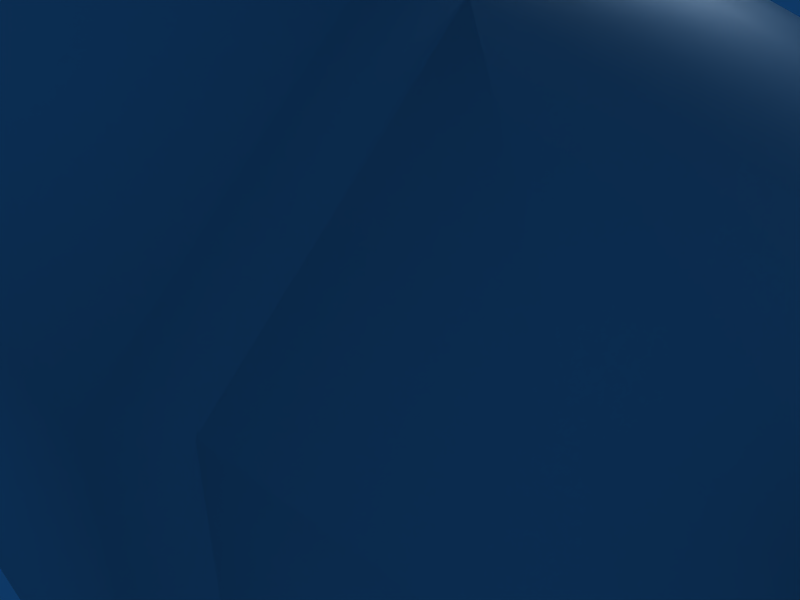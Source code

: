 # Source: smartgun.blend  (saved by Blender 2.49.0; exported with 4.5.12 LTS)
import bpy
from mathutils import Matrix  # noqa: F401  (used for matrix-valued properties, if any)

bpy.ops.wm.read_factory_settings(use_empty=True)
scene = bpy.context.scene
scene.name = 'Scene'

# ---- collections
col_collection_1 = bpy.data.collections.new('Collection 1'); scene.collection.children.link(col_collection_1)

# ---- world
world_world = bpy.data.worlds.new('World'); scene.world = world_world
world_world.color = (0.05656, 0.2208, 0.4)
world_world.use_sun_shadow = False
world_world.sun_shadow_jitter_overblur = 0.0
world_world.cycles.sampling_method = 'MANUAL'
world_world.cycles.sample_map_resolution = 256

# ---- cameras
cam_camera = bpy.data.cameras.new('Camera')
cam_camera.passepartout_alpha = 0.2
cam_camera.clip_end = 100.0
cam_camera.lens = 35.0
cam_camera.ortho_scale = 7.314
cam_camera.show_passepartout = False
cam_camera.show_safe_areas = True
cam_camera.dof.focus_distance = 0.0
cam_camera.dof.aperture_fstop = 128.0

# ---- lights
light_spot = bpy.data.lights.new('Spot', 'POINT')
light_spot.transmission_factor = 0.0
light_spot.cutoff_distance = 30.0
light_spot.energy = 100.0
light_spot.shadow_buffer_clip_start = 1.001
light_spot.shadow_soft_size = 1.0
light_spot.shadow_maximum_resolution = 0.006
light_spot.use_absolute_resolution = True
light_spot.cycles.use_multiple_importance_sampling = False

# ---- meshes
me_cylinder = bpy.data.meshes.new('Cylinder')
me_cylinder.from_pydata([(-3.365, 5.147, 2.43), (-3.365, 5.145, -1.882), (-3.365, 2.093, -4.93), (-3.365, -2.219, -4.928), (-3.365, -5.267, -1.877), (-3.365, -5.265, 2.436), (-3.365, -2.214, 5.484), (-3.365, 2.099, 5.481), (3.123, 5.147, 2.43), (3.123, 5.145, -1.882), (3.123, 2.093, -4.93), (3.123, -2.219, -4.928), (3.123, -5.267, -1.877), (3.123, -5.265, 2.436), (3.123, -2.214, 5.484), (3.123, 2.099, 5.481), (-7.774, 3.602, -1.242), (-7.774, 3.603, 1.792), (-7.774, 1.455, -3.386), (-7.774, -1.579, -3.385), (-7.774, -3.723, -1.238), (-7.774, -3.722, 1.796), (-7.774, -1.575, 3.94), (-7.774, 1.459, 3.938), (-8.053, 2.886, 1.495), (-8.053, 2.885, -0.9449), (-8.053, 1.158, -2.67), (-8.053, -1.282, -2.668), (-8.053, -3.006, -0.9418), (-8.053, -3.005, 1.498), (-8.053, -1.279, 3.223), (-8.053, 1.162, 3.222), (-10.37, 2.495, 1.334), (-10.37, 2.494, -0.7828), (-10.37, 0.9968, -2.279), (-10.37, -1.12, -2.277), (-10.37, -2.615, -0.7801), (-10.37, -2.614, 1.336), (-10.37, -1.117, 2.832), (-10.37, 0.9995, 2.831), (-12.99, 1.155, 0.7127), (-12.49, 1.154, -0.1602), (-12.14, 0.4425, -0.7772), (-12.14, -0.564, -0.7767), (-12.49, -1.275, -0.1591), (-12.99, -1.275, 0.7138), (-13.35, -0.5627, 1.331), (-13.34, 0.4438, 1.33), (-14.6, 1.155, -1.441), (-13.52, 0.4425, -1.998), (-13.52, -0.564, -1.998), (-14.6, -1.275, -1.44), (-15.68, -0.5627, -0.8831), (-15.68, 0.4438, -0.8834), (-15.06, 0.7719, -4.179), (-14.23, 0.2841, -4.223), (-14.23, -0.4052, -4.223), (-15.06, -0.8921, -4.179), (-15.89, -0.4043, -4.135), (-15.89, 0.285, -4.135), (3.355, 4.463, -1.6), (3.355, 4.465, 2.148), (3.355, 1.812, -4.249), (3.355, -1.937, -4.247), (3.355, -4.585, -1.595), (3.355, -4.583, 2.153), (3.355, -1.932, 4.802), (3.355, 1.816, 4.8), (6.604, 3.812, -1.711), (6.604, 3.814, 1.498), (6.604, 1.542, -4.247), (6.604, -1.667, -4.246), (6.604, -3.934, -1.707), (6.604, -3.933, 1.502), (6.604, -1.662, 3.501), (6.604, 1.546, 3.5), (10.87, 3.812, -1.979), (10.87, 3.814, 1.229), (10.87, 1.542, -4.247), (10.87, -1.667, -4.246), (10.87, -3.934, -1.975), (10.87, -3.933, 1.233), (10.87, -1.662, 3.501), (10.87, 1.546, 3.5), (14.91, 3.218, -1.733), (15.58, 3.219, 1.045), (14.91, 1.296, -3.652), (14.91, -1.42, -3.651), (14.91, -3.339, -1.729), (15.58, -3.338, 1.049), (16.47, -1.416, 2.751), (16.47, 1.3, 2.75), (-5.734, 1.459, 6.005), (-5.734, -1.575, 6.007), (-3.552, 2.099, 6.017), (-3.552, -2.213, 6.019), (-3.365, 5.695, 0.2964), (-2.576, 6.957, 0.2736), (3.123, 6.957, 0.2736), (3.123, 6.071, -1.435), (3.123, 6.118, 1.982), (-2.576, 6.071, -1.435), (-2.576, 6.118, 1.982), (10.87, 3.813, -0.3751), (10.87, 3.814, 0.4271), (10.87, 3.813, -1.177), (10.87, 5.313, 0.4271), (10.87, 4.62, 1.229), (10.87, 5.514, -0.3751), (10.87, 5.312, -1.177), (10.87, 4.618, -1.979), (3.123, 6.728, 1.117), (3.123, 6.704, -0.5919), (-2.576, 6.728, 1.117), (-2.576, 6.704, -0.5919), (6.603, 5.457, 1.498), (6.603, 6.2, 0.6957), (6.603, 6.481, -0.1065), (6.603, 5.102, -1.711), (6.603, 6.199, -0.9087), (-3.86, 4.253, 2.11), (-3.86, 1.89, 4.475), (-7.279, 3.056, 1.615), (-7.279, 1.393, 3.279), (8.912, 1.022, 4.265), (8.595, 1.022, 3.5), (10.76, 1.022, 3.5), (10.44, 1.022, 4.265), (9.677, 1.022, 4.582), (8.912, 1.243, 4.265), (8.595, 1.243, 3.5), (10.76, 1.243, 3.5), (10.44, 1.243, 4.265), (9.677, 1.243, 4.582), (9.677, 1.022, 3.5), (9.677, 1.243, 3.5), (9.697, 1.407, 3.534), (9.697, 0.8577, 3.534), (9.697, 1.407, 4.369), (10.29, 1.407, 4.124), (8.862, 1.407, 3.534), (9.107, 1.407, 4.124), (9.697, 0.8577, 4.369), (10.29, 0.8577, 4.124), (8.862, 0.8577, 3.534), (9.107, 0.8577, 4.124), (7.515, 0.8577, 3.975), (6.972, 0.8577, 3.534), (7.515, 1.407, 3.975), (6.972, 1.407, 3.534), (9.412, 1.407, 5.494), (8.869, 1.407, 5.936), (9.412, 0.8577, 5.494), (8.869, 0.8577, 5.936), (2.604, 0.8577, 6.085), (2.849, 0.8577, 5.494), (1.423, 0.8577, 6.085), (2.014, 0.8577, 6.329), (2.604, 1.407, 6.085), (2.849, 1.407, 5.494), (1.423, 1.407, 6.085), (2.014, 1.407, 6.329), (2.014, 0.8577, 5.494), (2.014, 1.407, 5.494), (1.999, 1.243, 5.474), (1.999, 1.022, 5.474), (1.999, 1.243, 6.556), (2.764, 1.243, 6.239), (3.081, 1.243, 5.474), (0.917, 1.243, 5.474), (1.234, 1.243, 6.239), (1.999, 1.022, 6.556), (2.764, 1.022, 6.239), (3.081, 1.022, 5.474), (0.917, 1.022, 5.474), (1.234, 1.022, 6.239), (9.173, 1.318, 5.558), (8.907, 1.318, 5.756), (7.396, 1.318, 3.782), (7.662, 1.318, 3.584), (9.173, 0.9865, 5.558), (8.907, 0.9865, 5.756), (7.396, 0.9865, 3.782), (7.662, 0.9865, 3.584), (7.662, -1.363, 3.584), (7.396, -1.363, 3.782), (8.907, -1.363, 5.756), (9.173, -1.363, 5.558), (7.662, -1.032, 3.584), (7.396, -1.032, 3.782), (8.907, -1.032, 5.756), (9.173, -1.032, 5.558), (1.234, -1.328, 6.239), (0.917, -1.328, 5.474), (3.081, -1.328, 5.474), (2.764, -1.328, 6.239), (1.999, -1.328, 6.556), (1.234, -1.107, 6.239), (0.917, -1.107, 5.474), (3.081, -1.107, 5.474), (2.764, -1.107, 6.239), (1.999, -1.107, 6.556), (1.999, -1.328, 5.474), (1.999, -1.107, 5.474), (2.014, -0.9428, 5.494), (2.014, -1.492, 5.494), (2.014, -0.9428, 6.329), (1.423, -0.9428, 6.085), (2.849, -0.9428, 5.494), (2.604, -0.9428, 6.085), (2.014, -1.492, 6.329), (1.423, -1.492, 6.085), (2.849, -1.492, 5.494), (2.604, -1.492, 6.085), (8.869, -1.492, 5.936), (9.412, -1.492, 5.494), (8.869, -0.9428, 5.936), (9.412, -0.9428, 5.494), (6.972, -0.9428, 3.534), (7.515, -0.9428, 3.975), (6.972, -1.492, 3.534), (7.515, -1.492, 3.975), (9.107, -1.492, 4.124), (8.862, -1.492, 3.534), (10.29, -1.492, 4.124), (9.697, -1.492, 4.369), (9.107, -0.9428, 4.124), (8.862, -0.9428, 3.534), (10.29, -0.9428, 4.124), (9.697, -0.9428, 4.369), (9.697, -1.492, 3.534), (9.697, -0.9428, 3.534), (9.677, -1.107, 3.5), (9.677, -1.328, 3.5), (9.677, -1.107, 4.582), (10.44, -1.107, 4.265), (10.76, -1.107, 3.5), (8.595, -1.107, 3.5), (8.912, -1.107, 4.265), (9.677, -1.328, 4.582), (10.44, -1.328, 4.265), (10.76, -1.328, 3.5), (8.595, -1.328, 3.5), (8.912, -1.328, 4.265), (-14.39, 0.7719, -6.569), (-13.69, 0.2841, -6.114), (-13.69, -0.4052, -6.114), (-14.39, -0.8921, -6.569), (-15.09, -0.4043, -7.024), (-15.09, 0.285, -7.024), (-12.62, 0.4213, -7.804), (-12.38, 0.1391, -7.387), (-12.38, -0.2598, -7.387), (-12.62, -0.5415, -7.804), (-12.86, -0.2593, -8.221), (-12.86, 0.1396, -8.221), (10.48, 0.8422, 1.266), (10.71, 1.236, 0.8721), (10.48, 1.629, 0.4786), (9.926, 1.792, 0.3156), (9.369, 1.629, 0.4786), (9.139, 1.236, 0.8721), (9.369, 0.8422, 1.266), (9.926, 0.6792, 1.429), (10.48, 3.008, 3.431), (10.71, 3.401, 3.037), (10.48, 3.795, 2.644), (9.926, 3.958, 2.481), (9.369, 3.795, 2.644), (9.139, 3.401, 3.037), (9.369, 3.008, 3.431), (9.926, 2.845, 3.594), (10.32, 3.123, 3.316), (10.48, 3.401, 3.037), (10.32, 3.68, 2.759), (9.926, 3.795, 2.644), (9.532, 3.68, 2.759), (9.369, 3.401, 3.037), (9.532, 3.123, 3.316), (9.926, 3.007, 3.431), (10.32, 0.9808, 1.174), (10.48, 1.259, 0.8957), (10.32, 1.538, 0.6172), (9.926, 1.653, 0.5018), (9.532, 1.538, 0.6172), (9.369, 1.259, 0.8957), (9.532, 0.9808, 1.174), (9.926, 0.8654, 1.29), (7.67, 0.8654, 1.29), (7.276, 0.9808, 1.174), (7.113, 1.259, 0.8957), (7.276, 1.538, 0.6172), (7.67, 1.653, 0.5018), (8.064, 1.538, 0.6172), (8.227, 1.259, 0.8957), (8.064, 0.9808, 1.174), (7.67, 3.007, 3.431), (7.276, 3.123, 3.316), (7.113, 3.401, 3.037), (7.276, 3.68, 2.759), (7.67, 3.795, 2.644), (8.064, 3.68, 2.759), (8.227, 3.401, 3.037), (8.064, 3.123, 3.316), (7.67, 2.845, 3.594), (7.114, 3.008, 3.431), (6.883, 3.401, 3.037), (7.114, 3.795, 2.644), (7.67, 3.958, 2.481), (8.227, 3.795, 2.644), (8.457, 3.401, 3.037), (8.227, 3.008, 3.431), (7.67, 0.6792, 1.429), (7.114, 0.8422, 1.266), (6.883, 1.236, 0.8721), (7.114, 1.629, 0.4786), (7.67, 1.792, 0.3156), (8.227, 1.629, 0.4786), (8.457, 1.236, 0.8721), (8.227, 0.8422, 1.266), (8.227, -0.9946, 1.266), (8.457, -1.388, 0.8721), (8.227, -1.782, 0.4786), (7.67, -1.945, 0.3156), (7.114, -1.782, 0.4786), (6.883, -1.388, 0.8721), (7.114, -0.9946, 1.266), (7.67, -0.8316, 1.429), (8.227, -3.16, 3.431), (8.457, -3.554, 3.037), (8.227, -3.947, 2.644), (7.67, -4.11, 2.481), (7.114, -3.947, 2.644), (6.883, -3.554, 3.037), (7.114, -3.16, 3.431), (7.67, -2.997, 3.594), (8.064, -3.275, 3.316), (8.227, -3.554, 3.037), (8.064, -3.832, 2.759), (7.67, -3.947, 2.644), (7.276, -3.832, 2.759), (7.113, -3.554, 3.037), (7.276, -3.275, 3.316), (7.67, -3.16, 3.431), (8.064, -1.133, 1.174), (8.227, -1.412, 0.8957), (8.064, -1.69, 0.6172), (7.67, -1.806, 0.5018), (7.276, -1.69, 0.6172), (7.113, -1.412, 0.8957), (7.276, -1.133, 1.174), (7.67, -1.018, 1.29), (9.926, -1.018, 1.29), (9.532, -1.133, 1.174), (9.369, -1.412, 0.8957), (9.532, -1.69, 0.6172), (9.926, -1.806, 0.5018), (10.32, -1.69, 0.6172), (10.48, -1.412, 0.8957), (10.32, -1.133, 1.174), (9.926, -3.16, 3.431), (9.532, -3.275, 3.316), (9.369, -3.554, 3.037), (9.532, -3.832, 2.759), (9.926, -3.947, 2.644), (10.32, -3.832, 2.759), (10.48, -3.554, 3.037), (10.32, -3.275, 3.316), (9.926, -2.997, 3.594), (9.369, -3.16, 3.431), (9.139, -3.554, 3.037), (9.369, -3.947, 2.644), (9.926, -4.11, 2.481), (10.48, -3.947, 2.644), (10.71, -3.554, 3.037), (10.48, -3.16, 3.431), (9.926, -0.8316, 1.429), (9.369, -0.9946, 1.266), (9.139, -1.388, 0.8721), (9.369, -1.782, 0.4786), (9.926, -1.945, 0.3156), (10.48, -1.782, 0.4786), (10.71, -1.388, 0.8721), (10.48, -0.9946, 1.266), (15.01, 2.649, -1.501), (15.56, 2.651, 0.7955), (15.01, 1.061, -3.088), (15.01, -1.184, -3.087), (15.01, -2.771, -1.498), (15.56, -2.77, 0.7981), (16.3, -1.181, 2.206), (16.3, 1.064, 2.205), (11.91, 2.651, 0.7955), (11.36, 2.649, -1.501), (11.36, 1.061, -3.088), (11.36, -1.184, -3.087), (11.36, -2.771, -1.498), (11.92, -2.77, 0.7981), (12.65, -1.181, 2.206), (12.65, 1.064, 2.205), (-5.945, -1.261, 5.793), (-5.945, 1.146, 5.792), (-7.563, 1.145, 4.152), (-7.563, -1.262, 4.153), (-7.284, -1.124, 4.089), (-7.284, 1.007, 4.088), (-5.851, 1.007, 5.54), (-5.851, -1.123, 5.541)], [], [(1, 9, 10, 2), (2, 10, 11, 3), (3, 11, 12, 4), (4, 12, 13, 5), (5, 13, 14, 6), (6, 14, 15, 7), (8, 0, 7, 15), (1, 2, 18, 16), (2, 3, 19, 18), (3, 4, 20, 19), (4, 5, 21, 20), (5, 6, 22, 21), (17, 16, 25, 24), (16, 18, 26, 25), (18, 19, 27, 26), (19, 20, 28, 27), (20, 21, 29, 28), (21, 22, 30, 29), (22, 23, 31, 30), (24, 25, 33, 32), (25, 26, 34, 33), (26, 27, 35, 34), (27, 28, 36, 35), (28, 29, 37, 36), (29, 30, 38, 37), (30, 31, 39, 38), (31, 24, 32, 39), (32, 33, 41, 40), (33, 34, 42, 41), (34, 35, 43, 42), (35, 36, 44, 43), (36, 37, 45, 44), (37, 38, 46, 45), (38, 39, 47, 46), (39, 32, 40, 47), (40, 41, 48), (41, 42, 49, 48), (42, 43, 50, 49), (43, 44, 51, 50), (44, 45, 51), (45, 46, 52, 51), (46, 47, 53, 52), (47, 40, 48, 53), (48, 49, 55, 54), (49, 50, 56, 55), (50, 51, 57, 56), (51, 52, 58, 57), (52, 53, 59, 58), (53, 48, 54, 59), (10, 9, 60, 62), (11, 10, 62, 63), (12, 11, 63, 64), (13, 12, 64, 65), (14, 13, 65, 66), (15, 14, 66, 67), (8, 15, 67, 61), (62, 60, 68, 70), (63, 62, 70, 71), (64, 63, 71, 72), (65, 64, 72, 73), (66, 65, 73, 74), (67, 66, 74, 75), (61, 67, 75, 69), (70, 68, 76, 78), (71, 70, 78, 79), (72, 71, 79, 80), (73, 72, 80, 81), (74, 73, 81, 82), (75, 74, 82, 83), (69, 75, 83, 77), (78, 76, 84, 86), (79, 78, 86, 87), (80, 79, 87, 88), (81, 80, 88, 89), (82, 81, 89, 90), (83, 82, 90, 91), (77, 83, 91, 85), (7, 23, 92, 94), (22, 6, 95, 93), (6, 7, 94, 95), (95, 94, 92, 93), (96, 16, 17), (0, 96, 17), (96, 1, 16), (0, 8, 100, 102), (9, 1, 101, 99), (103, 85, 84), (103, 104, 85), (104, 77, 85), (76, 105, 84), (105, 103, 84), (77, 104, 106, 107), (104, 103, 108, 106), (105, 76, 110, 109), (103, 105, 109, 108), (96, 0, 113), (113, 0, 102), (113, 97, 96), (114, 1, 96), (97, 114, 96), (114, 101, 1), (107, 106, 116, 115), (106, 108, 117, 116), (109, 110, 118, 119), (108, 109, 119, 117), (98, 111, 116, 117), (98, 117, 119, 112), (99, 112, 119, 118), (100, 115, 116, 111), (9, 99, 60), (60, 99, 118, 68), (68, 118, 110, 76), (8, 61, 100), (61, 69, 115, 100), (69, 77, 107, 115), (7, 0, 120, 121), (0, 17, 122, 120), (23, 7, 121, 123), (120, 122, 123, 121), (17, 24, 122), (23, 123, 31), (24, 31, 123, 122), (134, 124, 125), (135, 130, 129), (134, 126, 127), (135, 132, 131), (134, 127, 128), (135, 133, 132), (134, 128, 124), (135, 129, 133), (124, 129, 130, 125), (126, 131, 132, 127), (127, 132, 133, 128), (128, 133, 129, 124), (142, 138, 141, 145), (143, 139, 138, 142), (136, 141, 138), (137, 142, 145), (136, 138, 139), (137, 143, 142), (136, 140, 141), (137, 145, 144), (144, 145, 146, 147), (141, 140, 149, 148), (140, 144, 147, 149), (145, 141, 148, 146), (146, 148, 149, 147), (136, 139, 143, 137), (140, 136, 137, 144), (159, 155, 162, 163), (163, 162, 156, 160), (153, 152, 150, 151), (154, 153, 151, 158), (159, 150, 152, 155), (158, 151, 150, 159), (155, 152, 153, 154), (162, 155, 154), (163, 158, 159), (162, 157, 156), (163, 160, 161), (162, 154, 157), (163, 161, 158), (156, 157, 161, 160), (157, 154, 158, 161), (171, 166, 170, 175), (172, 167, 166, 171), (173, 168, 167, 172), (175, 170, 169, 174), (164, 170, 166), (165, 171, 175), (164, 166, 167), (165, 172, 171), (164, 167, 168), (165, 173, 172), (164, 169, 170), (165, 175, 174), (178, 177, 176, 179), (180, 181, 182, 183), (176, 177, 181, 180), (177, 178, 182, 181), (178, 179, 183, 182), (179, 176, 180, 183), (188, 191, 187, 184), (189, 188, 184, 185), (190, 189, 185, 186), (191, 190, 186, 187), (187, 186, 185, 184), (189, 190, 191, 188), (202, 192, 193), (203, 198, 197), (202, 194, 195), (203, 200, 199), (202, 195, 196), (203, 201, 200), (202, 196, 192), (203, 197, 201), (192, 197, 198, 193), (194, 199, 200, 195), (195, 200, 201, 196), (196, 201, 197, 192), (210, 213, 209, 206), (211, 210, 206, 207), (204, 206, 209), (205, 213, 210), (204, 207, 206), (205, 210, 211), (204, 209, 208), (205, 212, 213), (212, 215, 214, 213), (209, 216, 217, 208), (208, 217, 215, 212), (213, 214, 216, 209), (214, 215, 217, 216), (204, 205, 211, 207), (208, 212, 205, 204), (227, 231, 230, 223), (231, 228, 224, 230), (221, 219, 218, 220), (222, 226, 219, 221), (227, 223, 220, 218), (226, 227, 218, 219), (223, 222, 221, 220), (230, 222, 223), (231, 227, 226), (230, 224, 225), (231, 229, 228), (230, 225, 222), (231, 226, 229), (224, 228, 229, 225), (225, 229, 226, 222), (239, 234, 238, 243), (240, 235, 234, 239), (241, 236, 235, 240), (243, 238, 237, 242), (232, 238, 234), (233, 239, 243), (232, 234, 235), (233, 240, 239), (232, 235, 236), (233, 241, 240), (232, 237, 238), (233, 243, 242), (54, 55, 245, 244), (55, 56, 246, 245), (57, 58, 248, 247), (58, 59, 249, 248), (59, 54, 244, 249), (56, 57, 247, 246), (244, 245, 251, 250), (245, 246, 252, 251), (247, 248, 254, 253), (248, 249, 255, 254), (249, 244, 250, 255), (246, 247, 253, 252), (251, 252, 254, 255), (250, 251, 255), (252, 253, 254), (256, 257, 265, 264), (257, 258, 266, 265), (258, 259, 267, 266), (259, 260, 268, 267), (260, 261, 269, 268), (261, 262, 270, 269), (262, 263, 271, 270), (263, 256, 264, 271), (265, 273, 272, 264), (266, 274, 273, 265), (267, 275, 274, 266), (268, 276, 275, 267), (269, 277, 276, 268), (270, 278, 277, 269), (271, 279, 278, 270), (264, 272, 279, 271), (273, 281, 280, 272), (274, 282, 281, 273), (275, 283, 282, 274), (276, 284, 283, 275), (277, 285, 284, 276), (278, 286, 285, 277), (279, 287, 286, 278), (272, 280, 287, 279), (303, 295, 288, 296), (296, 288, 289, 297), (297, 289, 290, 298), (298, 290, 291, 299), (299, 291, 292, 300), (300, 292, 293, 301), (301, 293, 294, 302), (302, 294, 295, 303), (311, 303, 296, 304), (304, 296, 297, 305), (305, 297, 298, 306), (306, 298, 299, 307), (307, 299, 300, 308), (308, 300, 301, 309), (309, 301, 302, 310), (310, 302, 303, 311), (312, 319, 311, 304), (313, 312, 304, 305), (314, 313, 305, 306), (315, 314, 306, 307), (316, 315, 307, 308), (317, 316, 308, 309), (318, 317, 309, 310), (319, 318, 310, 311), (320, 328, 329, 321), (321, 329, 330, 322), (322, 330, 331, 323), (323, 331, 332, 324), (324, 332, 333, 325), (325, 333, 334, 326), (326, 334, 335, 327), (327, 335, 328, 320), (329, 328, 336, 337), (330, 329, 337, 338), (331, 330, 338, 339), (332, 331, 339, 340), (333, 332, 340, 341), (334, 333, 341, 342), (335, 334, 342, 343), (328, 335, 343, 336), (337, 336, 344, 345), (338, 337, 345, 346), (339, 338, 346, 347), (340, 339, 347, 348), (341, 340, 348, 349), (342, 341, 349, 350), (343, 342, 350, 351), (336, 343, 351, 344), (367, 360, 352, 359), (360, 361, 353, 352), (361, 362, 354, 353), (362, 363, 355, 354), (363, 364, 356, 355), (364, 365, 357, 356), (365, 366, 358, 357), (366, 367, 359, 358), (375, 368, 360, 367), (368, 369, 361, 360), (369, 370, 362, 361), (370, 371, 363, 362), (371, 372, 364, 363), (372, 373, 365, 364), (373, 374, 366, 365), (374, 375, 367, 366), (376, 368, 375, 383), (377, 369, 368, 376), (378, 370, 369, 377), (379, 371, 370, 378), (380, 372, 371, 379), (381, 373, 372, 380), (382, 374, 373, 381), (383, 375, 374, 382), (84, 85, 385, 384), (86, 84, 384, 386), (87, 86, 386, 387), (88, 87, 387, 388), (89, 88, 388, 389), (90, 89, 389, 390), (91, 90, 390, 391), (85, 91, 391, 385), (384, 385, 392, 393), (386, 384, 393, 394), (387, 386, 394, 395), (388, 387, 395, 396), (389, 388, 396, 397), (390, 389, 397, 398), (391, 390, 398, 399), (385, 391, 399, 392), (393, 398, 397, 394), (392, 399, 398, 393), (394, 397, 396, 395), (92, 23, 402, 401), (93, 92, 401, 400), (22, 93, 400, 403), (23, 22, 403, 402), (402, 403, 404, 405), (403, 400, 407, 404), (400, 401, 406, 407), (401, 402, 405, 406), (405, 404, 407, 406), (100, 111, 113, 102), (97, 113, 111, 98), (97, 98, 112, 114), (99, 101, 114, 112)])
me_cylinder.polygons.foreach_set('use_smooth', [True] * 385)
_uv = me_cylinder.uv_layers.new(name='UVTex')
_uv.uv.foreach_set('vector', [0.5658, 0.9698, 0.4768, 0.9742, 0.4768, 0.9148, 0.5658, 0.9119, 0.5658, 0.9119, 0.4768, 0.9148, 0.4768, 0.8537, 0.5658, 0.8569, 0.5658, 0.8569, 0.4768, 0.8537, 0.4768, 0.7917, 0.5658, 0.7998, 0.008016, 0.9747, 0.008016, 0.8028, 0.1224, 0.8028, 0.1224, 0.9747, 0.1224, 0.9747, 0.1224, 0.8028, 0.2368, 0.8028, 0.2368, 0.9747, 0.2368, 0.9747, 0.2368, 0.8028, 0.3512, 0.8028, 0.3512, 0.9747, 0.4655, 0.8028, 0.4655, 0.9747, 0.3512, 0.9747, 0.3512, 0.8028, 0.5658, 0.9698, 0.5658, 0.9119, 0.6293, 0.907, 0.6293, 0.9502, 0.5658, 0.9119, 0.5658, 0.8569, 0.6293, 0.864, 0.6293, 0.907, 0.5658, 0.8569, 0.5658, 0.7998, 0.6293, 0.8219, 0.6293, 0.864, 0.572, 0.07399, 0.5817, 0.1446, 0.5038, 0.1446, 0.497, 0.09492, 0.5817, 0.1446, 0.572, 0.2152, 0.497, 0.1943, 0.5038, 0.1446, 0.7519, 0.7671, 0.7085, 0.7089, 0.7275, 0.7036, 0.7624, 0.7504, 0.7085, 0.7089, 0.7155, 0.6366, 0.7332, 0.6454, 0.7275, 0.7036, 0.7155, 0.6366, 0.7693, 0.5878, 0.7764, 0.6062, 0.7332, 0.6454, 0.7693, 0.5878, 0.8419, 0.5878, 0.8348, 0.6062, 0.7764, 0.6062, 0.8419, 0.5878, 0.8957, 0.6366, 0.8781, 0.6454, 0.8348, 0.6062, 0.8957, 0.6366, 0.9027, 0.7089, 0.8837, 0.7036, 0.8781, 0.6454, 0.9027, 0.7089, 0.8594, 0.7671, 0.8489, 0.7504, 0.8837, 0.7036, 0.6737, 0.1757, 0.6012, 0.1362, 0.6441, 0.06889, 0.703, 0.1043, 0.1413, 0.03449, 0.2639, 0.007568, 0.272, 0.1171, 0.1792, 0.1488, 0.2639, 0.007568, 0.3832, 0.01625, 0.361, 0.1196, 0.272, 0.1171, 0.3832, 0.01625, 0.4919, 0.05218, 0.45, 0.1546, 0.361, 0.1196, 0.9902, 0.1395, 0.9155, 0.1778, 0.8887, 0.1065, 0.9469, 0.07123, 0.9155, 0.1778, 0.836, 0.1972, 0.8272, 0.124, 0.8887, 0.1065, 0.836, 0.1972, 0.7545, 0.1972, 0.7639, 0.1229, 0.8272, 0.124, 0.7545, 0.1972, 0.6737, 0.1757, 0.703, 0.1043, 0.7639, 0.1229, 0.703, 0.1043, 0.6441, 0.06889, 0.7116, 0.01011, 0.7457, 0.01665, 0.1792, 0.1488, 0.272, 0.1171, 0.2899, 0.2258, 0.25, 0.2562, 0.272, 0.1171, 0.361, 0.1196, 0.3397, 0.2252, 0.2899, 0.2258, 0.361, 0.1196, 0.45, 0.1546, 0.3772, 0.2562, 0.3397, 0.2252, 0.9469, 0.07123, 0.8887, 0.1065, 0.8477, 0.01858, 0.8814, 0.01271, 0.8887, 0.1065, 0.8272, 0.124, 0.8138, 0.01728, 0.8477, 0.01858, 0.8272, 0.124, 0.7639, 0.1229, 0.7799, 0.01626, 0.8138, 0.01728, 0.7639, 0.1229, 0.703, 0.1043, 0.7457, 0.01665, 0.7799, 0.01626, 0.5494, 0.5647, 0.5376, 0.5441, 0.5874, 0.5138, 0.5376, 0.5441, 0.5293, 0.5295, 0.5619, 0.5007, 0.5874, 0.5138, 0.7141, 0.5727, 0.6807, 0.5727, 0.6807, 0.5116, 0.7141, 0.5116, 0.5293, 0.5295, 0.5376, 0.5441, 0.5874, 0.5139, 0.5619, 0.5007, 0.5376, 0.5441, 0.5495, 0.5647, 0.5874, 0.5139, 0.5495, 0.5647, 0.5578, 0.5793, 0.6129, 0.527, 0.5874, 0.5139, 0.6625, 0.58, 0.6391, 0.58, 0.6391, 0.5053, 0.6625, 0.5053, 0.5578, 0.5793, 0.5494, 0.5647, 0.5874, 0.5138, 0.6128, 0.527, 0.5874, 0.5138, 0.5619, 0.5007, 0.5787, 0.4482, 0.5983, 0.4492, 0.7141, 0.5116, 0.6807, 0.5116, 0.686, 0.4341, 0.7088, 0.4341, 0.5619, 0.5007, 0.5874, 0.5139, 0.5983, 0.4492, 0.5787, 0.4482, 0.5874, 0.5139, 0.6129, 0.527, 0.6179, 0.4502, 0.5983, 0.4492, 0.6625, 0.5053, 0.6391, 0.5053, 0.6428, 0.4295, 0.6588, 0.4295, 0.6128, 0.527, 0.5874, 0.5138, 0.5983, 0.4492, 0.6179, 0.4502, 0.8278, 0.9926, 0.7671, 0.9444, 0.7791, 0.9374, 0.8319, 0.9794, 0.9051, 0.9868, 0.8278, 0.9926, 0.8319, 0.9794, 0.8991, 0.9742, 0.9578, 0.9299, 0.9051, 0.9868, 0.8991, 0.9742, 0.9449, 0.9248, 0.9578, 0.8523, 0.9578, 0.9299, 0.9449, 0.9248, 0.9449, 0.8574, 0.9051, 0.7955, 0.9578, 0.8523, 0.9449, 0.8574, 0.8991, 0.808, 0.8278, 0.7896, 0.9051, 0.7955, 0.8991, 0.808, 0.8319, 0.8029, 0.7671, 0.8378, 0.8278, 0.7896, 0.8319, 0.8029, 0.7791, 0.8448, 0.07044, 0.7368, 0.01679, 0.7368, 0.02562, 0.6901, 0.07425, 0.6901, 0.1244, 0.7368, 0.07044, 0.7368, 0.07425, 0.6901, 0.1204, 0.6901, 0.1783, 0.7368, 0.1244, 0.7368, 0.1204, 0.6901, 0.1693, 0.6901, 0.9594, 0.4439, 0.9432, 0.5065, 0.8871, 0.4952, 0.8987, 0.4378, 0.9694, 0.3794, 0.9594, 0.4439, 0.8987, 0.4378, 0.9033, 0.3797, 0.9676, 0.314, 0.9694, 0.3794, 0.9033, 0.3797, 0.9039, 0.3175, 0.9539, 0.2515, 0.9676, 0.314, 0.9039, 0.3175, 0.897, 0.2623, 0.07425, 0.6901, 0.02562, 0.6901, 0.03016, 0.6295, 0.07515, 0.6295, 0.1204, 0.6901, 0.07425, 0.6901, 0.07515, 0.6295, 0.1192, 0.6295, 0.1693, 0.6901, 0.1204, 0.6901, 0.1192, 0.6295, 0.1644, 0.6295, 0.8987, 0.4378, 0.8871, 0.4952, 0.8114, 0.4877, 0.8208, 0.4321, 0.9033, 0.3797, 0.8987, 0.4378, 0.8208, 0.4321, 0.8257, 0.3767, 0.9039, 0.3175, 0.9033, 0.3797, 0.8257, 0.3767, 0.8254, 0.3211, 0.897, 0.2623, 0.9039, 0.3175, 0.8254, 0.3211, 0.8205, 0.2649, 0.07515, 0.6295, 0.03016, 0.6295, 0.03795, 0.5714, 0.0766, 0.5714, 0.1192, 0.6295, 0.07515, 0.6295, 0.0766, 0.5714, 0.1159, 0.5714, 0.1644, 0.6295, 0.1192, 0.6295, 0.1159, 0.5714, 0.1554, 0.5714, 0.8208, 0.4321, 0.8114, 0.4877, 0.7413, 0.4707, 0.7386, 0.4201, 0.8257, 0.3767, 0.8208, 0.4321, 0.7386, 0.4201, 0.7269, 0.3735, 0.8254, 0.3211, 0.8257, 0.3767, 0.7269, 0.3735, 0.7266, 0.3254, 0.8205, 0.2649, 0.8254, 0.3211, 0.7266, 0.3254, 0.7377, 0.2784, 0.8129, 0.8404, 0.8989, 0.8357, 0.8531, 0.8624, 0.8132, 0.8508, 0.8989, 0.9446, 0.8129, 0.9399, 0.8132, 0.9296, 0.8531, 0.9179, 0.7125, 0.7962, 0.631, 0.7962, 0.631, 0.7855, 0.7125, 0.7855, 0.8132, 0.9296, 0.8132, 0.8508, 0.8531, 0.8624, 0.8531, 0.9179, 0.7609, 0.6824, 0.8609, 0.6509, 0.8609, 0.713, 0.7654, 0.7273, 0.7609, 0.6824, 0.8609, 0.713, 0.7609, 0.6824, 0.7654, 0.6366, 0.8609, 0.6509, 0.6316, 0.7632, 0.4494, 0.7632, 0.4494, 0.7332, 0.6094, 0.7332, 0.4494, 0.595, 0.6316, 0.595, 0.6094, 0.6239, 0.4494, 0.6239, 0.8149, 0.2371, 0.7377, 0.2784, 0.7394, 0.2279, 0.8149, 0.2371, 0.8177, 0.251, 0.7377, 0.2784, 0.8177, 0.251, 0.8205, 0.2649, 0.7377, 0.2784, 0.8092, 0.2093, 0.812, 0.2232, 0.7394, 0.2279, 0.812, 0.2232, 0.8149, 0.2371, 0.7394, 0.2279, 0.1946, 0.7275, 0.1944, 0.7017, 0.2426, 0.7013, 0.2205, 0.7273, 0.1944, 0.7017, 0.1941, 0.6758, 0.2489, 0.6754, 0.2426, 0.7013, 0.1939, 0.65, 0.1937, 0.6242, 0.2196, 0.624, 0.2422, 0.6496, 0.1941, 0.6758, 0.1939, 0.65, 0.2422, 0.6496, 0.2489, 0.6754, 0.6865, 0.6796, 0.7041, 0.7612, 0.6375, 0.7111, 0.6375, 0.7111, 0.7041, 0.7612, 0.6559, 0.7467, 0.6375, 0.7111, 0.6301, 0.6788, 0.6865, 0.6796, 0.6382, 0.6456, 0.7041, 0.5964, 0.6865, 0.6796, 0.6301, 0.6788, 0.6382, 0.6456, 0.6865, 0.6796, 0.6382, 0.6456, 0.6571, 0.6104, 0.7041, 0.5964, 0.2657, 0.7212, 0.2657, 0.6975, 0.3619, 0.6971, 0.3619, 0.7217, 0.2657, 0.6975, 0.2657, 0.6789, 0.3619, 0.678, 0.3619, 0.6971, 0.2657, 0.6603, 0.2657, 0.637, 0.3619, 0.6294, 0.3619, 0.6598, 0.2657, 0.6789, 0.2657, 0.6603, 0.3619, 0.6598, 0.3619, 0.678, 0.4361, 0.6794, 0.4361, 0.6991, 0.3619, 0.6971, 0.3619, 0.678, 0.4361, 0.6794, 0.3619, 0.678, 0.3619, 0.6598, 0.4361, 0.6596, 0.4361, 0.6355, 0.4361, 0.6596, 0.3619, 0.6598, 0.3619, 0.6294, 0.4361, 0.723, 0.3619, 0.7217, 0.3619, 0.6971, 0.4361, 0.6991, 0.7671, 0.9444, 0.7498, 0.938, 0.7791, 0.9374, 0.4361, 0.5998, 0.4361, 0.6355, 0.3619, 0.6294, 0.3619, 0.5993, 0.3619, 0.5993, 0.3619, 0.6294, 0.2657, 0.637, 0.2657, 0.6191, 0.7671, 0.8378, 0.7791, 0.8448, 0.749, 0.8442, 0.4361, 0.7576, 0.3619, 0.757, 0.3619, 0.7217, 0.4361, 0.723, 0.3619, 0.757, 0.2657, 0.739, 0.2657, 0.7212, 0.3619, 0.7217, 0.735, 0.5839, 0.735, 0.4807, 0.7587, 0.4904, 0.7587, 0.5704, 0.9452, 0.8024, 0.9456, 0.6596, 0.9237, 0.6672, 0.9237, 0.7779, 0.9456, 0.6596, 0.9452, 0.8024, 0.9237, 0.7779, 0.9237, 0.6672, 0.7587, 0.4904, 0.8454, 0.5023, 0.8454, 0.5586, 0.7587, 0.5704, 0.9456, 0.6596, 0.9277, 0.6432, 0.9237, 0.6672, 0.9456, 0.6596, 0.9237, 0.6672, 0.9277, 0.6432, 0.8645, 0.5031, 0.8645, 0.5615, 0.8454, 0.5586, 0.8454, 0.5023, 0.4635, 0.3582, 0.498, 0.3926, 0.5122, 0.3582, 0.4635, 0.3582, 0.5122, 0.3582, 0.498, 0.3926, 0.4635, 0.3582, 0.4149, 0.3582, 0.4291, 0.3926, 0.4635, 0.3582, 0.4291, 0.3926, 0.4149, 0.3582, 0.4635, 0.3582, 0.4291, 0.3926, 0.4635, 0.4069, 0.4635, 0.3582, 0.4635, 0.4069, 0.4291, 0.3926, 0.4635, 0.3582, 0.4635, 0.4069, 0.498, 0.3926, 0.4635, 0.3582, 0.498, 0.3926, 0.4635, 0.4069, 0.3225, 0.2811, 0.3225, 0.2671, 0.3757, 0.267, 0.3757, 0.2811, 0.1628, 0.2811, 0.1628, 0.2671, 0.2156, 0.2671, 0.2156, 0.2811, 0.2156, 0.2811, 0.2156, 0.2671, 0.2693, 0.2671, 0.2693, 0.2811, 0.2693, 0.2811, 0.2693, 0.2671, 0.3225, 0.2671, 0.3225, 0.2811, 0.2813, 0.474, 0.2813, 0.455, 0.3035, 0.455, 0.3035, 0.474, 0.2591, 0.474, 0.2591, 0.455, 0.2813, 0.455, 0.2813, 0.474, 0.4726, 0.2963, 0.4992, 0.3229, 0.4726, 0.3339, 0.4726, 0.2963, 0.4726, 0.3339, 0.4992, 0.3229, 0.4726, 0.2963, 0.4726, 0.3339, 0.4461, 0.3229, 0.4726, 0.2963, 0.4461, 0.3229, 0.4726, 0.3339, 0.4726, 0.2963, 0.5102, 0.2963, 0.4992, 0.3229, 0.4726, 0.2963, 0.4992, 0.3229, 0.5102, 0.2963, 0.5102, 0.2963, 0.4992, 0.3229, 0.5708, 0.3162, 0.5953, 0.2963, 0.4992, 0.3229, 0.5102, 0.2963, 0.5953, 0.2963, 0.5708, 0.3162, 0.4488, 0.4774, 0.4488, 0.4611, 0.5048, 0.4611, 0.5048, 0.4774, 0.3035, 0.474, 0.3035, 0.455, 0.359, 0.455, 0.359, 0.474, 0.359, 0.474, 0.359, 0.455, 0.3832, 0.455, 0.3832, 0.474, 0.4241, 0.4774, 0.3993, 0.4774, 0.3993, 0.4611, 0.4241, 0.4611, 0.4488, 0.4774, 0.4241, 0.4774, 0.4241, 0.4611, 0.4488, 0.4611, 0.4195, 0.2996, 0.4195, 0.3186, 0.3906, 0.3186, 0.3906, 0.2996, 0.3906, 0.2996, 0.3906, 0.3186, 0.3617, 0.3186, 0.3617, 0.2996, 0.1723, 0.3189, 0.1481, 0.3189, 0.1481, 0.2999, 0.1723, 0.2999, 0.3175, 0.3186, 0.1723, 0.3189, 0.1723, 0.2999, 0.3175, 0.2996, 0.67, 0.2568, 0.4309, 0.2568, 0.4316, 0.2282, 0.6711, 0.2279, 0.6788, 0.2826, 0.4506, 0.2772, 0.4308, 0.2611, 0.6699, 0.2611, 0.6699, 0.2611, 0.4308, 0.2611, 0.4506, 0.2772, 0.6788, 0.2826, 0.7003, 0.2611, 0.6699, 0.2611, 0.6788, 0.2826, 0.7003, 0.2611, 0.6788, 0.2826, 0.6699, 0.2611, 0.7003, 0.2611, 0.7003, 0.2916, 0.7218, 0.2826, 0.7003, 0.2611, 0.7218, 0.2826, 0.7003, 0.2916, 0.7003, 0.2611, 0.6788, 0.2826, 0.7003, 0.2916, 0.7003, 0.2611, 0.7003, 0.2916, 0.6788, 0.2826, 0.3617, 0.3186, 0.3396, 0.3186, 0.3396, 0.2996, 0.3617, 0.2996, 0.3396, 0.3186, 0.3175, 0.3186, 0.3175, 0.2996, 0.3396, 0.2996, 0.2693, 0.2811, 0.2693, 0.2671, 0.3225, 0.2671, 0.3225, 0.2811, 0.2156, 0.2811, 0.2156, 0.2671, 0.2693, 0.2671, 0.2693, 0.2811, 0.1628, 0.2811, 0.1628, 0.2671, 0.2156, 0.2671, 0.2156, 0.2811, 0.3225, 0.2811, 0.3225, 0.2671, 0.3757, 0.267, 0.3757, 0.2811, 0.4635, 0.3582, 0.498, 0.3926, 0.4635, 0.4069, 0.4635, 0.3582, 0.4635, 0.4069, 0.498, 0.3926, 0.4635, 0.3582, 0.4635, 0.4069, 0.4291, 0.3926, 0.4635, 0.3582, 0.4291, 0.3926, 0.4635, 0.4069, 0.4635, 0.3582, 0.4291, 0.3926, 0.4149, 0.3582, 0.4635, 0.3582, 0.4149, 0.3582, 0.4291, 0.3926, 0.4635, 0.3582, 0.5122, 0.3582, 0.498, 0.3926, 0.4635, 0.3582, 0.498, 0.3926, 0.5122, 0.3582, 0.1435, 0.1615, 0.03168, 0.161, 0.03155, 0.1461, 0.1434, 0.1466, 0.03155, 0.1461, 0.03168, 0.161, 0.1435, 0.1615, 0.1434, 0.1466, 0.01453, 0.1732, 0.03038, 0.1732, 0.03038, 0.1887, 0.01453, 0.1887, 0.03038, 0.1732, 0.1492, 0.1732, 0.1492, 0.1887, 0.03038, 0.1887, 0.01453, 0.1732, 0.03038, 0.1732, 0.03038, 0.1887, 0.01453, 0.1887, 0.03038, 0.1732, 0.1492, 0.1732, 0.1492, 0.1887, 0.03038, 0.1887, 0.03038, 0.1732, 0.1492, 0.1732, 0.1492, 0.1887, 0.03038, 0.1887, 0.01453, 0.1732, 0.03038, 0.1732, 0.03038, 0.1887, 0.01453, 0.1887, 0.03038, 0.1732, 0.1492, 0.1732, 0.1492, 0.1887, 0.03038, 0.1887, 0.01453, 0.1732, 0.03038, 0.1732, 0.03038, 0.1887, 0.01453, 0.1887, 0.03155, 0.1461, 0.03168, 0.161, 0.1435, 0.1615, 0.1434, 0.1466, 0.1435, 0.1615, 0.03168, 0.161, 0.03155, 0.1461, 0.1434, 0.1466, 0.4635, 0.3582, 0.498, 0.3926, 0.5122, 0.3582, 0.4635, 0.3582, 0.5122, 0.3582, 0.498, 0.3926, 0.4635, 0.3582, 0.4149, 0.3582, 0.4291, 0.3926, 0.4635, 0.3582, 0.4291, 0.3926, 0.4149, 0.3582, 0.4635, 0.3582, 0.4291, 0.3926, 0.4635, 0.4069, 0.4635, 0.3582, 0.4635, 0.4069, 0.4291, 0.3926, 0.4635, 0.3582, 0.4635, 0.4069, 0.498, 0.3926, 0.4635, 0.3582, 0.498, 0.3926, 0.4635, 0.4069, 0.3225, 0.2811, 0.3225, 0.2671, 0.3757, 0.267, 0.3757, 0.2811, 0.1628, 0.2811, 0.1628, 0.2671, 0.2156, 0.2671, 0.2156, 0.2811, 0.2156, 0.2811, 0.2156, 0.2671, 0.2693, 0.2671, 0.2693, 0.2811, 0.2693, 0.2811, 0.2693, 0.2671, 0.3225, 0.2671, 0.3225, 0.2811, 0.3396, 0.3186, 0.3175, 0.3186, 0.3175, 0.2996, 0.3396, 0.2996, 0.3617, 0.3186, 0.3396, 0.3186, 0.3396, 0.2996, 0.3617, 0.2996, 0.7003, 0.2611, 0.7003, 0.2916, 0.6788, 0.2826, 0.7003, 0.2611, 0.6788, 0.2826, 0.7003, 0.2916, 0.7003, 0.2611, 0.7218, 0.2826, 0.7003, 0.2916, 0.7003, 0.2611, 0.7003, 0.2916, 0.7218, 0.2826, 0.7003, 0.2611, 0.6788, 0.2826, 0.6699, 0.2611, 0.7003, 0.2611, 0.6699, 0.2611, 0.6788, 0.2826, 0.6699, 0.2611, 0.4308, 0.2611, 0.4506, 0.2772, 0.6788, 0.2826, 0.6788, 0.2826, 0.4506, 0.2772, 0.4308, 0.2611, 0.6699, 0.2611, 0.6704, 0.2575, 0.4309, 0.259, 0.4324, 0.2278, 0.6715, 0.2278, 0.3175, 0.3186, 0.1723, 0.3189, 0.1723, 0.2999, 0.3175, 0.2996, 0.1723, 0.3189, 0.1481, 0.3189, 0.1481, 0.2999, 0.1723, 0.2999, 0.3906, 0.2996, 0.3906, 0.3186, 0.3617, 0.3186, 0.3617, 0.2996, 0.4195, 0.2996, 0.4195, 0.3186, 0.3906, 0.3186, 0.3906, 0.2996, 0.4488, 0.4774, 0.4241, 0.4774, 0.4241, 0.4611, 0.4488, 0.4611, 0.4241, 0.4774, 0.3993, 0.4774, 0.3993, 0.4611, 0.4241, 0.4611, 0.359, 0.474, 0.359, 0.455, 0.3832, 0.455, 0.3832, 0.474, 0.3035, 0.474, 0.3035, 0.455, 0.359, 0.455, 0.359, 0.474, 0.4488, 0.4774, 0.4488, 0.4611, 0.5048, 0.4611, 0.5048, 0.4774, 0.4992, 0.3229, 0.5102, 0.2963, 0.5953, 0.2963, 0.5708, 0.3162, 0.5102, 0.2963, 0.4992, 0.3229, 0.5708, 0.3162, 0.5953, 0.2963, 0.4726, 0.2963, 0.4992, 0.3229, 0.5102, 0.2963, 0.4726, 0.2963, 0.5102, 0.2963, 0.4992, 0.3229, 0.4726, 0.2963, 0.4461, 0.3229, 0.4726, 0.3339, 0.4726, 0.2963, 0.4726, 0.3339, 0.4461, 0.3229, 0.4726, 0.2963, 0.4726, 0.3339, 0.4992, 0.3229, 0.4726, 0.2963, 0.4992, 0.3229, 0.4726, 0.3339, 0.2591, 0.474, 0.2591, 0.455, 0.2813, 0.455, 0.2813, 0.474, 0.2813, 0.474, 0.2813, 0.455, 0.3035, 0.455, 0.3035, 0.474, 0.2693, 0.2811, 0.2693, 0.2671, 0.3225, 0.2671, 0.3225, 0.2811, 0.2156, 0.2811, 0.2156, 0.2671, 0.2693, 0.2671, 0.2693, 0.2811, 0.1628, 0.2811, 0.1628, 0.2671, 0.2156, 0.2671, 0.2156, 0.2811, 0.3225, 0.2811, 0.3225, 0.2671, 0.3757, 0.267, 0.3757, 0.2811, 0.4635, 0.3582, 0.498, 0.3926, 0.4635, 0.4069, 0.4635, 0.3582, 0.4635, 0.4069, 0.498, 0.3926, 0.4635, 0.3582, 0.4635, 0.4069, 0.4291, 0.3926, 0.4635, 0.3582, 0.4291, 0.3926, 0.4635, 0.4069, 0.4635, 0.3582, 0.4291, 0.3926, 0.4149, 0.3582, 0.4635, 0.3582, 0.4149, 0.3582, 0.4291, 0.3926, 0.4635, 0.3582, 0.5122, 0.3582, 0.498, 0.3926, 0.4635, 0.3582, 0.498, 0.3926, 0.5122, 0.3582, 0.5983, 0.4492, 0.5787, 0.4482, 0.566, 0.4035, 0.5825, 0.3928, 0.7088, 0.4341, 0.686, 0.4341, 0.686, 0.3689, 0.7089, 0.3689, 0.5983, 0.4492, 0.6179, 0.4502, 0.5989, 0.382, 0.5825, 0.3928, 0.6588, 0.4295, 0.6428, 0.4295, 0.6427, 0.3597, 0.6588, 0.3597, 0.6179, 0.4502, 0.5983, 0.4492, 0.5825, 0.3928, 0.5989, 0.382, 0.5787, 0.4482, 0.5983, 0.4492, 0.5825, 0.3928, 0.566, 0.4035, 0.5825, 0.3928, 0.566, 0.4035, 0.535, 0.3735, 0.5406, 0.3636, 0.7089, 0.3689, 0.686, 0.3689, 0.6909, 0.3082, 0.7041, 0.3082, 0.5825, 0.3928, 0.5989, 0.382, 0.5463, 0.3538, 0.5406, 0.3636, 0.6588, 0.3597, 0.6427, 0.3597, 0.6461, 0.3009, 0.6553, 0.3009, 0.5989, 0.382, 0.5825, 0.3928, 0.5406, 0.3636, 0.5463, 0.3538, 0.566, 0.4035, 0.5825, 0.3928, 0.5406, 0.3636, 0.535, 0.3735, 0.5191, 0.4151, 0.5386, 0.4151, 0.5386, 0.4621, 0.5191, 0.4621, 0.5054, 0.4386, 0.5191, 0.4151, 0.5191, 0.4621, 0.5386, 0.4151, 0.5524, 0.4386, 0.5386, 0.4621, 0.04316, 0.3833, 0.01351, 0.3833, 0.01351, 0.2307, 0.04317, 0.2307, 0.1321, 0.3833, 0.1025, 0.3833, 0.1025, 0.2307, 0.1321, 0.2307, 0.1025, 0.3833, 0.07281, 0.3833, 0.07281, 0.2307, 0.1025, 0.2307, 0.07281, 0.3833, 0.04316, 0.3833, 0.04317, 0.2307, 0.07281, 0.2307, 0.04316, 0.3833, 0.01351, 0.3833, 0.01351, 0.2307, 0.04317, 0.2307, 0.1321, 0.3833, 0.1025, 0.3833, 0.1025, 0.2307, 0.1321, 0.2307, 0.1025, 0.3833, 0.07281, 0.3833, 0.07281, 0.2307, 0.1025, 0.2307, 0.07281, 0.3833, 0.04316, 0.3833, 0.04317, 0.2307, 0.07281, 0.2307, 0.152, 0.3632, 0.1664, 0.3693, 0.1664, 0.3983, 0.152, 0.4042, 0.1809, 0.3341, 0.1869, 0.3486, 0.1664, 0.3693, 0.152, 0.3632, 0.2218, 0.3341, 0.2159, 0.3486, 0.1869, 0.3486, 0.1809, 0.3341, 0.2502, 0.3632, 0.2364, 0.3693, 0.2159, 0.3486, 0.2218, 0.3341, 0.2502, 0.4042, 0.2364, 0.3983, 0.2364, 0.3693, 0.2502, 0.3632, 0.2218, 0.4332, 0.2159, 0.4188, 0.2364, 0.3983, 0.2502, 0.4042, 0.1809, 0.4332, 0.1869, 0.4188, 0.2159, 0.4188, 0.2218, 0.4332, 0.152, 0.4042, 0.1664, 0.3983, 0.1869, 0.4188, 0.1809, 0.4332, 0.3198, 0.4434, 0.3198, 0.3368, 0.3348, 0.3368, 0.3348, 0.4434, 0.3647, 0.4434, 0.3647, 0.3368, 0.3797, 0.3368, 0.3797, 0.4434, 0.3498, 0.4434, 0.3498, 0.3368, 0.3647, 0.3368, 0.3647, 0.4434, 0.3348, 0.4434, 0.3348, 0.3368, 0.3498, 0.3368, 0.3498, 0.4434, 0.3198, 0.4434, 0.3198, 0.3368, 0.3348, 0.3368, 0.3348, 0.4434, 0.3647, 0.4434, 0.3647, 0.3368, 0.3797, 0.3368, 0.3797, 0.4434, 0.3498, 0.4434, 0.3498, 0.3368, 0.3647, 0.3368, 0.3647, 0.4434, 0.3348, 0.4434, 0.3348, 0.3368, 0.3498, 0.3368, 0.3498, 0.4434, 0.2746, 0.4434, 0.2746, 0.3368, 0.2897, 0.3368, 0.2897, 0.4434, 0.2897, 0.4434, 0.2897, 0.3368, 0.3048, 0.3368, 0.3048, 0.4434, 0.3048, 0.4434, 0.3048, 0.3368, 0.3198, 0.3368, 0.3198, 0.4434, 0.2596, 0.4434, 0.2596, 0.3368, 0.2746, 0.3368, 0.2746, 0.4434, 0.2746, 0.4434, 0.2746, 0.3368, 0.2897, 0.3368, 0.2897, 0.4434, 0.2897, 0.4434, 0.2897, 0.3368, 0.3048, 0.3368, 0.3048, 0.4434, 0.3048, 0.4434, 0.3048, 0.3368, 0.3198, 0.3368, 0.3198, 0.4434, 0.2596, 0.4434, 0.2596, 0.3368, 0.2746, 0.3368, 0.2746, 0.4434, 0.1809, 0.4332, 0.1869, 0.4188, 0.2159, 0.4188, 0.2218, 0.4332, 0.2218, 0.4332, 0.2159, 0.4188, 0.2364, 0.3983, 0.2502, 0.4042, 0.2502, 0.4042, 0.2364, 0.3983, 0.2364, 0.3693, 0.2502, 0.3632, 0.2502, 0.3632, 0.2364, 0.3693, 0.2159, 0.3486, 0.2218, 0.3341, 0.2218, 0.3341, 0.2159, 0.3486, 0.1869, 0.3486, 0.1809, 0.3341, 0.1809, 0.3341, 0.1869, 0.3486, 0.1664, 0.3693, 0.152, 0.3632, 0.152, 0.3632, 0.1664, 0.3693, 0.1664, 0.3983, 0.152, 0.4042, 0.152, 0.4042, 0.1664, 0.3983, 0.1869, 0.4188, 0.1809, 0.4332, 0.07281, 0.2307, 0.04317, 0.2307, 0.04316, 0.3833, 0.07281, 0.3833, 0.1025, 0.2307, 0.07281, 0.2307, 0.07281, 0.3833, 0.1025, 0.3833, 0.1321, 0.2307, 0.1025, 0.2307, 0.1025, 0.3833, 0.1321, 0.3833, 0.04316, 0.3833, 0.01351, 0.3833, 0.01351, 0.2307, 0.04317, 0.2307, 0.07281, 0.3833, 0.04316, 0.3833, 0.04317, 0.2307, 0.07281, 0.2307, 0.1025, 0.3833, 0.07281, 0.3833, 0.07281, 0.2307, 0.1025, 0.2307, 0.1321, 0.3833, 0.1025, 0.3833, 0.1025, 0.2307, 0.1321, 0.2307, 0.04317, 0.2307, 0.01351, 0.2307, 0.01351, 0.3833, 0.04316, 0.3833, 0.04317, 0.2307, 0.04316, 0.3833, 0.01351, 0.3833, 0.01351, 0.2307, 0.1321, 0.2307, 0.1321, 0.3833, 0.1025, 0.3833, 0.1025, 0.2307, 0.1025, 0.2307, 0.1025, 0.3833, 0.07281, 0.3833, 0.07281, 0.2307, 0.07281, 0.2307, 0.07281, 0.3833, 0.04316, 0.3833, 0.04317, 0.2307, 0.04317, 0.2307, 0.04316, 0.3833, 0.01351, 0.3833, 0.01351, 0.2307, 0.1321, 0.2307, 0.1321, 0.3833, 0.1025, 0.3833, 0.1025, 0.2307, 0.1025, 0.2307, 0.1025, 0.3833, 0.07281, 0.3833, 0.07281, 0.2307, 0.07281, 0.2307, 0.07281, 0.3833, 0.04316, 0.3833, 0.04317, 0.2307, 0.152, 0.4042, 0.152, 0.3632, 0.1664, 0.3693, 0.1664, 0.3983, 0.1809, 0.4332, 0.152, 0.4042, 0.1664, 0.3983, 0.1869, 0.4188, 0.2218, 0.4332, 0.1809, 0.4332, 0.1869, 0.4188, 0.2159, 0.4188, 0.2502, 0.4042, 0.2218, 0.4332, 0.2159, 0.4188, 0.2364, 0.3983, 0.2502, 0.3632, 0.2502, 0.4042, 0.2364, 0.3983, 0.2364, 0.3693, 0.2218, 0.3341, 0.2502, 0.3632, 0.2364, 0.3693, 0.2159, 0.3486, 0.1809, 0.3341, 0.2218, 0.3341, 0.2159, 0.3486, 0.1869, 0.3486, 0.152, 0.3632, 0.1809, 0.3341, 0.1869, 0.3486, 0.1664, 0.3693, 0.2596, 0.3368, 0.2746, 0.3368, 0.2746, 0.4434, 0.2596, 0.4434, 0.3048, 0.3368, 0.3198, 0.3368, 0.3198, 0.4434, 0.3048, 0.4434, 0.2897, 0.3368, 0.3048, 0.3368, 0.3048, 0.4434, 0.2897, 0.4434, 0.2746, 0.3368, 0.2897, 0.3368, 0.2897, 0.4434, 0.2746, 0.4434, 0.2596, 0.3368, 0.2746, 0.3368, 0.2746, 0.4434, 0.2596, 0.4434, 0.3048, 0.3368, 0.3198, 0.3368, 0.3198, 0.4434, 0.3048, 0.4434, 0.2897, 0.3368, 0.3048, 0.3368, 0.3048, 0.4434, 0.2897, 0.4434, 0.2746, 0.3368, 0.2897, 0.3368, 0.2897, 0.4434, 0.2746, 0.4434, 0.3348, 0.3368, 0.3498, 0.3368, 0.3498, 0.4434, 0.3348, 0.4434, 0.3498, 0.3368, 0.3647, 0.3368, 0.3647, 0.4434, 0.3498, 0.4434, 0.3647, 0.3368, 0.3797, 0.3368, 0.3797, 0.4434, 0.3647, 0.4434, 0.3198, 0.3368, 0.3348, 0.3368, 0.3348, 0.4434, 0.3198, 0.4434, 0.3348, 0.3368, 0.3498, 0.3368, 0.3498, 0.4434, 0.3348, 0.4434, 0.3498, 0.3368, 0.3647, 0.3368, 0.3647, 0.4434, 0.3498, 0.4434, 0.3647, 0.3368, 0.3797, 0.3368, 0.3797, 0.4434, 0.3647, 0.4434, 0.3198, 0.3368, 0.3348, 0.3368, 0.3348, 0.4434, 0.3198, 0.4434, 0.152, 0.3632, 0.1809, 0.3341, 0.1869, 0.3486, 0.1664, 0.3693, 0.1809, 0.3341, 0.2218, 0.3341, 0.2159, 0.3486, 0.1869, 0.3486, 0.2218, 0.3341, 0.2502, 0.3632, 0.2364, 0.3693, 0.2159, 0.3486, 0.2502, 0.3632, 0.2502, 0.4042, 0.2364, 0.3983, 0.2364, 0.3693, 0.2502, 0.4042, 0.2218, 0.4332, 0.2159, 0.4188, 0.2364, 0.3983, 0.2218, 0.4332, 0.1809, 0.4332, 0.1869, 0.4188, 0.2159, 0.4188, 0.1809, 0.4332, 0.152, 0.4042, 0.1664, 0.3983, 0.1869, 0.4188, 0.152, 0.4042, 0.152, 0.3632, 0.1664, 0.3693, 0.1664, 0.3983, 0.07281, 0.2307, 0.07281, 0.3833, 0.04316, 0.3833, 0.04317, 0.2307, 0.1025, 0.2307, 0.1025, 0.3833, 0.07281, 0.3833, 0.07281, 0.2307, 0.1321, 0.2307, 0.1321, 0.3833, 0.1025, 0.3833, 0.1025, 0.2307, 0.04317, 0.2307, 0.04316, 0.3833, 0.01351, 0.3833, 0.01351, 0.2307, 0.07281, 0.2307, 0.07281, 0.3833, 0.04316, 0.3833, 0.04317, 0.2307, 0.1025, 0.2307, 0.1025, 0.3833, 0.07281, 0.3833, 0.07281, 0.2307, 0.1321, 0.2307, 0.1321, 0.3833, 0.1025, 0.3833, 0.1025, 0.2307, 0.04317, 0.2307, 0.04316, 0.3833, 0.01351, 0.3833, 0.01351, 0.2307, 0.1231, 0.5604, 0.05529, 0.5605, 0.06121, 0.547, 0.1172, 0.5469, 0.1677, 0.5138, 0.1231, 0.5604, 0.1172, 0.5469, 0.1541, 0.5083, 0.1677, 0.4494, 0.1677, 0.5138, 0.1541, 0.5083, 0.1541, 0.4549, 0.1231, 0.4027, 0.1677, 0.4494, 0.1541, 0.4549, 0.1172, 0.4162, 0.05532, 0.4025, 0.1231, 0.4027, 0.1172, 0.4162, 0.06121, 0.4161, 0.01071, 0.4492, 0.05532, 0.4025, 0.06121, 0.4161, 0.02432, 0.4547, 0.01071, 0.5137, 0.01071, 0.4492, 0.02432, 0.4547, 0.02436, 0.5082, 0.05529, 0.5605, 0.01071, 0.5137, 0.02436, 0.5082, 0.06121, 0.547, 0.2363, 0.4923, 0.2916, 0.4925, 0.2916, 0.582, 0.2363, 0.5818, 0.3999, 0.5814, 0.3447, 0.5815, 0.3447, 0.4918, 0.3999, 0.4918, 0.453, 0.5814, 0.3999, 0.5814, 0.3999, 0.4918, 0.453, 0.4918, 0.5094, 0.5813, 0.453, 0.5814, 0.453, 0.4918, 0.5094, 0.4917, 0.453, 0.4918, 0.5094, 0.4917, 0.5094, 0.5813, 0.453, 0.5814, 0.3999, 0.4918, 0.453, 0.4918, 0.453, 0.5814, 0.3999, 0.5814, 0.3447, 0.4918, 0.3999, 0.4918, 0.3999, 0.5814, 0.3447, 0.5815, 0.2916, 0.4925, 0.3447, 0.4918, 0.3447, 0.5815, 0.2916, 0.582, 0.1123, 0.5366, 0.03436, 0.4597, 0.06531, 0.4273, 0.1433, 0.5042, 0.06513, 0.5366, 0.03382, 0.5046, 0.03436, 0.4597, 0.1123, 0.5366, 0.1433, 0.5042, 0.06531, 0.4273, 0.1125, 0.4273, 0.1438, 0.4594, 0.6418, 0.9899, 0.6416, 0.8927, 0.6526, 0.9044, 0.653, 0.9781, 0.7403, 0.9915, 0.6418, 0.9899, 0.653, 0.9781, 0.7293, 0.9797, 0.7383, 0.8927, 0.7403, 0.9915, 0.7293, 0.9797, 0.7281, 0.9044, 0.6416, 0.8927, 0.7383, 0.8927, 0.7281, 0.9044, 0.6526, 0.9044, 0.6526, 0.9044, 0.7281, 0.9044, 0.7205, 0.9118, 0.6606, 0.9115, 0.7281, 0.9044, 0.7293, 0.9797, 0.7208, 0.9706, 0.7205, 0.9118, 0.7293, 0.9797, 0.653, 0.9781, 0.661, 0.9702, 0.7208, 0.9706, 0.653, 0.9781, 0.6526, 0.9044, 0.6606, 0.9115, 0.661, 0.9702, 0.6606, 0.9115, 0.7205, 0.9118, 0.7208, 0.9706, 0.661, 0.9702, 0.4494, 0.7332, 0.4494, 0.7034, 0.6094, 0.7034, 0.6094, 0.7332, 0.6094, 0.6789, 0.6094, 0.7034, 0.4494, 0.7034, 0.4494, 0.6789, 0.6094, 0.6789, 0.4494, 0.6789, 0.4494, 0.6535, 0.6094, 0.6535, 0.4494, 0.6239, 0.6094, 0.6239, 0.6094, 0.6535, 0.4494, 0.6535])
me_cylinder.use_remesh_preserve_volume = False
me_cylinder.use_remesh_preserve_attributes = False
me_cylinder.use_mirror_vertex_groups = False
me_cylinder.update()
arm_armature = bpy.data.armatures.new('Armature')  # bones are not reproduced

# ---- objects
ob_armature = bpy.data.objects.new('Armature', arm_armature)
ob_cylinder = bpy.data.objects.new('Cylinder', me_cylinder)
ob_lamp = bpy.data.objects.new('Lamp', light_spot)
ob_camera = bpy.data.objects.new('Camera', cam_camera)

# ---- transforms, parenting, visibility, modifiers, constraints
ob_armature.location = (-0.3087, 2.57, -8.501)
ob_armature.lock_rotations_4d = False
ob_armature.empty_display_type = 'ARROWS'
ob_armature.show_in_front = True
ob_armature.lineart.crease_threshold = 0.0
ob_cylinder.location = (0.0, 0.0, 0.0)
ob_cylinder.lock_rotations_4d = False
ob_cylinder.empty_display_type = 'ARROWS'
ob_cylinder.color = (0.0, 0.0, 0.0, 1.0)
ob_cylinder.lineart.crease_threshold = 0.0
_vg = ob_cylinder.vertex_groups.new(name='Bone')
for _i, _w in zip([0, 1, 2, 3, 4, 5, 6, 7, 8, 9, 10, 11, 12, 13, 14, 15, 16, 17, 18, 19, 20, 21, 22, 23, 24, 25, 26, 27, 28, 29, 30, 31, 32, 33, 34, 35, 36, 37, 38, 39, 40, 41, 42, 43, 44, 45, 46, 47, 48, 49, 50, 51, 52, 53, 54, 55, 56, 57, 58, 59, 60, 61, 62, 63, 64, 65, 66, 67, 68, 69, 70, 71, 72, 73, 74, 75, 76, 77, 78, 79, 80, 81, 82, 83, 84, 85, 86, 87, 88, 89, 90, 91, 92, 93, 94, 95, 96, 97, 98, 99, 100, 101, 102, 103, 104, 105, 106, 107, 108, 109, 110, 111, 112, 113, 114, 115, 116, 117, 118, 119, 120, 121, 122, 123, 124, 125, 126, 127, 128, 129, 130, 131, 132, 133, 134, 135, 136, 137, 138, 139, 140, 141, 142, 143, 144, 145, 146, 147, 148, 149, 150, 151, 152, 153, 154, 155, 156, 157, 158, 159, 160, 161, 162, 163, 164, 165, 166, 167, 168, 169, 170, 171, 172, 173, 174, 175, 176, 177, 178, 179, 180, 181, 182, 183, 184, 185, 186, 187, 188, 189, 190, 191, 192, 193, 194, 195, 196, 197, 198, 199, 200, 201, 202, 203, 204, 205, 206, 207, 208, 209, 210, 211, 212, 213, 214, 215, 216, 217, 218, 219, 220, 221, 222, 223, 224, 225, 226, 227, 228, 229, 230, 231, 232, 233, 234, 235, 236, 237, 238, 239, 240, 241, 242, 243, 244, 245, 246, 247, 248, 249, 250, 251, 252, 253, 254, 255, 256, 257, 258, 259, 260, 261, 262, 263, 264, 265, 266, 267, 268, 269, 270, 271, 272, 273, 274, 275, 276, 277, 278, 279, 280, 281, 282, 283, 284, 285, 286, 287, 288, 289, 290, 291, 292, 293, 294, 295, 296, 297, 298, 299, 300, 301, 302, 303, 304, 305, 306, 307, 308, 309, 310, 311, 312, 313, 314, 315, 316, 317, 318, 319, 320, 321, 322, 323, 324, 325, 326, 327, 328, 329, 330, 331, 332, 333, 334, 335, 336, 337, 338, 339, 340, 341, 342, 343, 344, 345, 346, 347, 348, 349, 350, 351, 352, 353, 354, 355, 356, 357, 358, 359, 360, 361, 362, 363, 364, 365, 366, 367, 368, 369, 370, 371, 372, 373, 374, 375, 376, 377, 378, 379, 380, 381, 382, 383, 384, 385, 386, 387, 388, 389, 390, 391, 392, 393, 394, 395, 396, 397, 398, 399, 400, 401, 402, 403, 404, 405, 406, 407], [1.0, 1.0, 1.0, 1.0, 1.0, 1.0, 1.0, 1.0, 1.0, 1.0, 1.0, 1.0, 1.0, 1.0, 1.0, 1.0, 1.0, 1.0, 1.0, 1.0, 1.0, 1.0, 1.0, 1.0, 1.0, 1.0, 1.0, 1.0, 1.0, 1.0, 1.0, 1.0, 1.0, 1.0, 1.0, 1.0, 1.0, 1.0, 1.0, 1.0, 1.0, 1.0, 1.0, 1.0, 1.0, 1.0, 1.0, 1.0, 1.0, 1.0, 1.0, 1.0, 1.0, 1.0, 1.0, 1.0, 1.0, 1.0, 1.0, 1.0, 1.0, 1.0, 1.0, 1.0, 1.0, 1.0, 1.0, 1.0, 1.0, 1.0, 1.0, 1.0, 1.0, 1.0, 1.0, 1.0, 1.0, 1.0, 1.0, 1.0, 1.0, 1.0, 1.0, 1.0, 1.0, 1.0, 1.0, 1.0, 1.0, 1.0, 1.0, 1.0, 1.0, 1.0, 1.0, 1.0, 1.0, 1.0, 1.0, 1.0, 1.0, 1.0, 1.0, 1.0, 1.0, 1.0, 1.0, 1.0, 1.0, 1.0, 1.0, 1.0, 1.0, 1.0, 1.0, 1.0, 1.0, 1.0, 1.0, 1.0, 1.0, 1.0, 1.0, 1.0, 1.0, 1.0, 1.0, 1.0, 1.0, 1.0, 1.0, 1.0, 1.0, 1.0, 1.0, 1.0, 0.0, 0.0, 0.0, 0.0, 0.0, 0.0, 0.0, 0.0, 0.0, 0.0, 0.0, 0.0, 0.0, 0.0, 0.0, 0.0, 0.0, 0.0, 0.0, 0.0, 0.0, 0.0, 0.0, 0.0, 0.0, 0.0, 0.0, 0.0, 1.0, 1.0, 1.0, 1.0, 1.0, 1.0, 1.0, 1.0, 1.0, 1.0, 1.0, 1.0, 0.0, 0.0, 0.0, 0.0, 0.0, 0.0, 0.0, 0.0, 0.0, 0.0, 0.0, 0.0, 0.0, 0.0, 0.0, 0.0, 1.0, 1.0, 1.0, 1.0, 1.0, 1.0, 1.0, 1.0, 1.0, 1.0, 1.0, 1.0, 0.0, 0.0, 0.0, 0.0, 0.0, 0.0, 0.0, 0.0, 0.0, 0.0, 0.0, 0.0, 0.0, 0.0, 0.0, 0.0, 0.0, 0.0, 0.0, 0.0, 0.0, 0.0, 0.0, 0.0, 0.0, 0.0, 0.0, 0.0, 1.0, 1.0, 1.0, 1.0, 1.0, 1.0, 1.0, 1.0, 1.0, 1.0, 1.0, 1.0, 1.0, 1.0, 1.0, 1.0, 1.0, 1.0, 1.0, 1.0, 1.0, 1.0, 1.0, 1.0, 0.0, 0.0, 0.0, 0.0, 0.0, 0.0, 0.0, 0.0, 0.0, 0.0, 0.0, 0.0, 0.0, 0.0, 0.0, 0.0, 0.0, 0.0, 0.0, 0.0, 0.0, 0.0, 0.0, 0.0, 0.0, 0.0, 0.0, 0.0, 0.0, 0.0, 0.0, 0.0, 0.0, 0.0, 0.0, 0.0, 0.0, 0.0, 0.0, 0.0, 0.0, 0.0, 0.0, 0.0, 0.0, 0.0, 0.0, 0.0, 0.0, 0.0, 0.0, 0.0, 0.0, 0.0, 0.0, 0.0, 0.0, 0.0, 0.0, 0.0, 0.0, 0.0, 0.0, 0.0, 0.0, 0.0, 0.0, 0.0, 0.0, 0.0, 0.0, 0.0, 0.0, 0.0, 0.0, 0.0, 0.0, 0.0, 0.0, 0.0, 0.0, 0.0, 0.0, 0.0, 0.0, 0.0, 0.0, 0.0, 0.0, 0.0, 0.0, 0.0, 0.0, 0.0, 0.0, 0.0, 0.0, 0.0, 0.0, 0.0, 0.0, 0.0, 0.0, 0.0, 0.0, 0.0, 0.0, 0.0, 0.0, 0.0, 0.0, 0.0, 0.0, 0.0, 0.0, 0.0, 0.0, 0.0, 0.0, 0.0, 0.0, 0.0, 0.0, 0.0, 0.0, 0.0, 0.0, 0.0, 1.0, 1.0, 1.0, 1.0, 1.0, 1.0, 1.0, 1.0, 1.0, 1.0, 1.0, 1.0, 1.0, 1.0, 1.0, 1.0, 1.0, 1.0, 1.0, 1.0, 1.0, 1.0, 1.0, 1.0]): _vg.add([_i], _w, 'REPLACE')
_vg = ob_cylinder.vertex_groups.new(name='Bone.002')
_vg.add([150, 151, 152, 153, 154, 155, 156, 157, 158, 159, 160, 161, 162, 163, 204, 205, 206, 207, 208, 209, 210, 211, 212, 213, 214, 215, 216, 217], 1.0, 'REPLACE')
_vg = ob_cylinder.vertex_groups.new(name='Bone.003')
_vg.add([176, 177, 178, 179, 180, 181, 182, 183, 184, 185, 186, 187, 188, 189, 190, 191], 1.0, 'REPLACE')
_vg = ob_cylinder.vertex_groups.new(name='Bone.004')
_vg.add([136, 137, 138, 139, 140, 141, 142, 143, 144, 145, 146, 147, 148, 149, 218, 219, 220, 221, 222, 223, 224, 225, 226, 227, 228, 229, 230, 231], 1.0, 'REPLACE')
_vg = ob_cylinder.vertex_groups.new(name='Bone.006')
_vg.add([320, 321, 322, 323, 324, 325, 326, 327, 328, 329, 330, 331, 332, 333, 334, 335, 336, 337, 338, 339, 340, 341, 342, 343, 344, 345, 346, 347, 348, 349, 350, 351, 352, 353, 354, 355, 356, 357, 358, 359, 360, 361, 362, 363, 364, 365, 366, 367, 368, 369, 370, 371, 372, 373, 374, 375, 376, 377, 378, 379, 380, 381, 382, 383], 1.0, 'REPLACE')
_vg = ob_cylinder.vertex_groups.new(name='Bone.007')
_vg.add([256, 257, 258, 259, 260, 261, 262, 263, 264, 265, 266, 267, 268, 269, 270, 271, 272, 273, 274, 275, 276, 277, 278, 279, 280, 281, 282, 283, 284, 285, 286, 287, 288, 289, 290, 291, 292, 293, 294, 295, 296, 297, 298, 299, 300, 301, 302, 303, 304, 305, 306, 307, 308, 309, 310, 311, 312, 313, 314, 315, 316, 317, 318, 319], 1.0, 'REPLACE')
_m = ob_cylinder.modifiers.new('Armature', 'ARMATURE')
_m.object = ob_armature
_m.vertex_group = 'Armature'
ob_lamp.location = (4.076, 1.005, 5.904)
ob_lamp.rotation_euler = (0.6503, 0.05522, 1.866)
ob_lamp.lock_rotations_4d = False
ob_lamp.empty_display_type = 'ARROWS'
ob_lamp.color = (0.0, 0.0, 0.0, 0.0)
ob_lamp.lineart.crease_threshold = 0.0
ob_camera.location = (7.481, -6.508, 5.344)
ob_camera.rotation_euler = (1.109, 0.01082, 0.8149)
ob_camera.lock_rotations_4d = False
ob_camera.empty_display_type = 'ARROWS'
ob_camera.color = (0.0, 0.0, 0.0, 0.0)
ob_camera.display_type = 'WIRE'
ob_camera.lineart.crease_threshold = 0.0

# ---- collection membership
col_collection_1.objects.link(ob_armature)
col_collection_1.objects.link(ob_cylinder)
col_collection_1.objects.link(ob_lamp)
col_collection_1.objects.link(ob_camera)

# ---- scene / render settings (as saved in the file)
scene.camera = ob_camera
scene.frame_start = 13; scene.frame_end = 32; scene.frame_set(37)
scene.render.engine = 'BLENDER_EEVEE_NEXT'
scene.render.image_settings.file_format = 'JPEG'
scene.render.image_settings.color_mode = 'RGB'
scene.render.image_settings.compression = 90
scene.render.resolution_x = 800
scene.render.resolution_y = 600
scene.render.pixel_aspect_x = 100.0
scene.render.pixel_aspect_y = 100.0
scene.render.fps = 25
scene.render.dither_intensity = 0.0
scene.render.use_compositing = False
scene.render.use_sequencer = False
scene.render.bake_margin = 2
scene.render.bake_bias = 0.0
scene.render.use_stamp_time = False
scene.render.use_stamp_date = False
scene.render.use_stamp_frame = False
scene.render.use_stamp_camera = False
scene.render.use_stamp_scene = False
scene.render.use_stamp_filename = False
scene.render.use_stamp_render_time = False
scene.render.stamp_font_size = 0
scene.cycles.use_denoising = False
scene.cycles.samples = 10
scene.cycles.sampling_pattern = 'TABULATED_SOBOL'
scene.cycles.light_sampling_threshold = 0.0
scene.cycles.use_adaptive_sampling = False
scene.cycles.use_light_tree = False
scene.cycles.blur_glossy = 0.0
scene.cycles.volume_bounces = 1
scene.cycles.pixel_filter_type = 'GAUSSIAN'
scene.cycles.sample_clamp_indirect = 0.0
scene.view_settings.view_transform = 'Raw'
bpy.context.view_layer.update()
